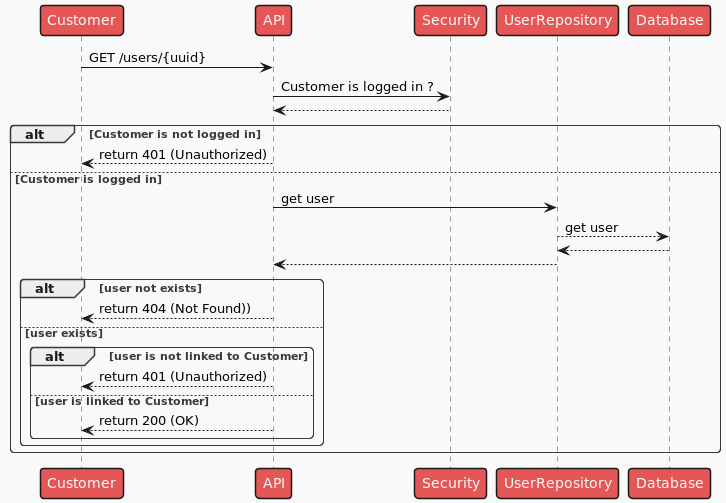

The diagram above was rendered by PlantUML. Its source (embedded in the PNG):
@startuml

!theme mars

Customer -> API : GET /users/{uuid}

API -> Security : Customer is logged in ?
Security --> API
alt Customer is not logged in
    API --> Customer : return 401 (Unauthorized)
else Customer is logged in
    API -> UserRepository : get user
    UserRepository --> Database : get user
    Database --> UserRepository
    UserRepository --> API
    alt user not exists
        API --> Customer : return 404 (Not Found))
    else user exists
        alt user is not linked to Customer
            API --> Customer : return 401 (Unauthorized)
        else user is linked to Customer
            API --> Customer : return 200 (OK)
        end
    end
end
@enduml